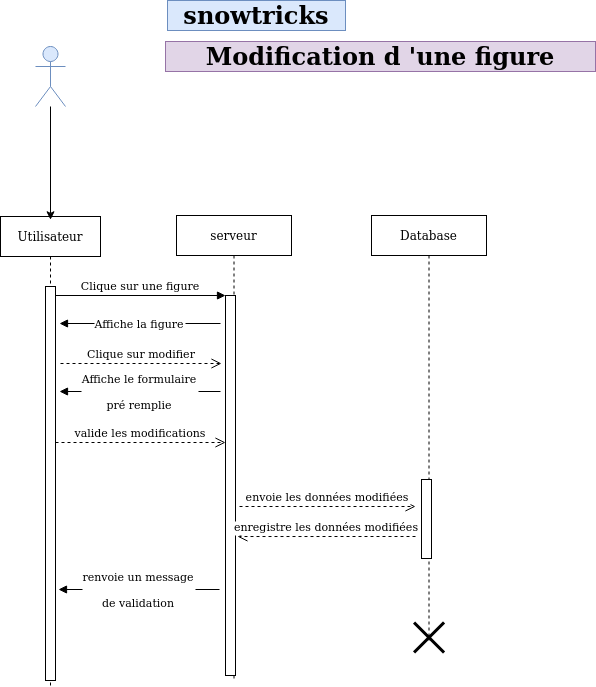

The diagram above was exported from draw.io. Its source (the exported page's mxGraphModel, read from the mxfile embedded in the PNG):
<mxGraphModel dx="1354" dy="764" grid="1" gridSize="10" guides="1" tooltips="1" connect="1" arrows="1" fold="1" page="1" pageScale="1" pageWidth="827" pageHeight="1169" math="0" shadow="0">
  <root>
    <mxCell id="0" />
    <mxCell id="1" parent="0" />
    <mxCell id="fz7-A0HKQdJHsilS7wF2-1" value="Utilisateur" style="shape=umlLifeline;perimeter=lifelinePerimeter;container=0;collapsible=0;recursiveResize=0;rounded=0;shadow=0;strokeWidth=1;" vertex="1" parent="1">
      <mxGeometry x="125" y="226" width="100" height="470" as="geometry" />
    </mxCell>
    <mxCell id="fz7-A0HKQdJHsilS7wF2-2" value="serveur" style="shape=umlLifeline;perimeter=lifelinePerimeter;container=1;collapsible=0;recursiveResize=0;rounded=0;shadow=0;strokeWidth=1;" vertex="1" parent="1">
      <mxGeometry x="301" y="225" width="115" height="465" as="geometry" />
    </mxCell>
    <mxCell id="fz7-A0HKQdJHsilS7wF2-3" value="" style="points=[];perimeter=orthogonalPerimeter;rounded=0;shadow=0;strokeWidth=1;" vertex="1" parent="fz7-A0HKQdJHsilS7wF2-2">
      <mxGeometry x="49" y="80" width="10" height="380" as="geometry" />
    </mxCell>
    <mxCell id="fz7-A0HKQdJHsilS7wF2-5" value="Clique sur une figure" style="verticalAlign=bottom;endArrow=block;entryX=0;entryY=0;shadow=0;strokeWidth=1;" edge="1" parent="1" source="fz7-A0HKQdJHsilS7wF2-8" target="fz7-A0HKQdJHsilS7wF2-3">
      <mxGeometry relative="1" as="geometry">
        <mxPoint x="280" y="306" as="sourcePoint" />
      </mxGeometry>
    </mxCell>
    <mxCell id="fz7-A0HKQdJHsilS7wF2-6" value="Affiche la figure" style="verticalAlign=middle;endArrow=block;entryX=1;entryY=0;shadow=0;strokeWidth=1;" edge="1" parent="1">
      <mxGeometry relative="1" as="geometry">
        <mxPoint x="345" y="333" as="sourcePoint" />
        <mxPoint x="184" y="333" as="targetPoint" />
      </mxGeometry>
    </mxCell>
    <mxCell id="fz7-A0HKQdJHsilS7wF2-7" value="Clique sur modifier" style="verticalAlign=bottom;endArrow=open;dashed=1;endSize=8;exitX=1;exitY=0.95;shadow=0;strokeWidth=1;" edge="1" parent="1">
      <mxGeometry relative="1" as="geometry">
        <mxPoint x="346" y="373" as="targetPoint" />
        <mxPoint x="185" y="373" as="sourcePoint" />
      </mxGeometry>
    </mxCell>
    <mxCell id="fz7-A0HKQdJHsilS7wF2-8" value="" style="points=[];perimeter=orthogonalPerimeter;rounded=0;shadow=0;strokeWidth=1;" vertex="1" parent="1">
      <mxGeometry x="170" y="296" width="10" height="394" as="geometry" />
    </mxCell>
    <mxCell id="fz7-A0HKQdJHsilS7wF2-9" value="" style="edgeStyle=orthogonalEdgeStyle;rounded=0;orthogonalLoop=1;jettySize=auto;html=1;entryX=0.5;entryY=0.007;entryDx=0;entryDy=0;entryPerimeter=0;" edge="1" parent="1" source="fz7-A0HKQdJHsilS7wF2-10" target="fz7-A0HKQdJHsilS7wF2-1">
      <mxGeometry relative="1" as="geometry">
        <mxPoint x="175" y="206" as="targetPoint" />
      </mxGeometry>
    </mxCell>
    <mxCell id="fz7-A0HKQdJHsilS7wF2-10" value="" style="shape=umlActor;verticalLabelPosition=bottom;verticalAlign=top;html=1;outlineConnect=0;fillColor=#dae8fc;strokeColor=#6c8ebf;" vertex="1" parent="1">
      <mxGeometry x="160" y="56" width="30" height="60" as="geometry" />
    </mxCell>
    <mxCell id="fz7-A0HKQdJHsilS7wF2-13" value="Database" style="shape=umlLifeline;perimeter=lifelinePerimeter;container=1;collapsible=0;recursiveResize=0;rounded=0;shadow=0;strokeWidth=1;" vertex="1" parent="1">
      <mxGeometry x="496" y="225" width="115" height="425" as="geometry" />
    </mxCell>
    <mxCell id="fz7-A0HKQdJHsilS7wF2-14" value="" style="points=[];perimeter=orthogonalPerimeter;rounded=0;shadow=0;strokeWidth=1;" vertex="1" parent="fz7-A0HKQdJHsilS7wF2-13">
      <mxGeometry x="50" y="264" width="10" height="79" as="geometry" />
    </mxCell>
    <mxCell id="fz7-A0HKQdJHsilS7wF2-16" value="envoie les données modifiées" style="verticalAlign=bottom;endArrow=open;dashed=1;endSize=8;exitX=1;exitY=0.95;shadow=0;strokeWidth=1;" edge="1" parent="1">
      <mxGeometry relative="1" as="geometry">
        <mxPoint x="540" y="516" as="targetPoint" />
        <mxPoint x="364" y="516" as="sourcePoint" />
      </mxGeometry>
    </mxCell>
    <mxCell id="fz7-A0HKQdJHsilS7wF2-17" value="enregistre les données modifiées" style="verticalAlign=bottom;endArrow=open;dashed=1;endSize=8;shadow=0;strokeWidth=1;entryX=0.53;entryY=0.449;entryDx=0;entryDy=0;entryPerimeter=0;" edge="1" parent="1">
      <mxGeometry relative="1" as="geometry">
        <mxPoint x="361.95000000000005" y="546.03" as="targetPoint" />
        <mxPoint x="540" y="546" as="sourcePoint" />
      </mxGeometry>
    </mxCell>
    <mxCell id="fz7-A0HKQdJHsilS7wF2-23" value="Modification d 'une figure" style="text;html=1;strokeColor=#9673a6;fillColor=#e1d5e7;align=center;verticalAlign=middle;whiteSpace=wrap;rounded=0;fontStyle=1;fontSize=24;" vertex="1" parent="1">
      <mxGeometry x="290" y="51" width="430" height="30" as="geometry" />
    </mxCell>
    <mxCell id="fz7-A0HKQdJHsilS7wF2-25" value="valide les modifications" style="verticalAlign=bottom;endArrow=open;dashed=1;endSize=8;exitX=1;exitY=0.95;shadow=0;strokeWidth=1;" edge="1" parent="1">
      <mxGeometry relative="1" as="geometry">
        <mxPoint x="350" y="452" as="targetPoint" />
        <mxPoint x="180" y="452" as="sourcePoint" />
      </mxGeometry>
    </mxCell>
    <mxCell id="fz7-A0HKQdJHsilS7wF2-26" value="Affiche le formulaire &#10;&#10;pré remplie" style="verticalAlign=middle;endArrow=block;entryX=1;entryY=0;shadow=0;strokeWidth=1;" edge="1" parent="1">
      <mxGeometry relative="1" as="geometry">
        <mxPoint x="345" y="401" as="sourcePoint" />
        <mxPoint x="184" y="401" as="targetPoint" />
      </mxGeometry>
    </mxCell>
    <mxCell id="fz7-A0HKQdJHsilS7wF2-27" value="renvoie un message &#10;&#10;de validation " style="verticalAlign=middle;endArrow=block;entryX=1;entryY=0;shadow=0;strokeWidth=1;" edge="1" parent="1">
      <mxGeometry relative="1" as="geometry">
        <mxPoint x="344" y="599" as="sourcePoint" />
        <mxPoint x="183" y="599" as="targetPoint" />
      </mxGeometry>
    </mxCell>
    <mxCell id="fz7-A0HKQdJHsilS7wF2-28" value="" style="shape=umlDestroy;whiteSpace=wrap;html=1;strokeWidth=3;" vertex="1" parent="1">
      <mxGeometry x="538.5" y="632" width="30" height="30" as="geometry" />
    </mxCell>
    <mxCell id="fz7-A0HKQdJHsilS7wF2-29" value="snowtricks" style="text;html=1;strokeColor=#6c8ebf;fillColor=#dae8fc;align=center;verticalAlign=middle;whiteSpace=wrap;rounded=0;fontStyle=1;fontSize=24;" vertex="1" parent="1">
      <mxGeometry x="292" y="10" width="178" height="30" as="geometry" />
    </mxCell>
  </root>
</mxGraphModel>